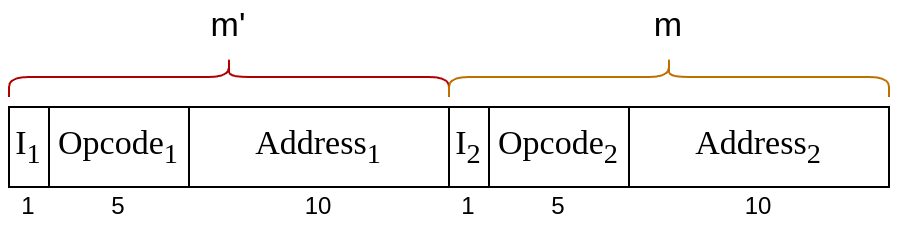

The diagram above was exported from draw.io. Its source (the exported page's mxGraphModel, read from the mxfile embedded in the PNG):
<mxGraphModel dx="548" dy="367" grid="1" gridSize="10" guides="1" tooltips="1" connect="1" arrows="1" fold="1" page="1" pageScale="1" pageWidth="850" pageHeight="1100" math="0" shadow="0">
  <root>
    <mxCell id="0" />
    <mxCell id="1" parent="0" />
    <mxCell id="eEW56Rq4yhPmg9NHGjEk-1" value="I&lt;sub&gt;1&lt;/sub&gt;" style="rounded=0;whiteSpace=wrap;html=1;fontFamily=Georgia;fontSize=17;" parent="1" vertex="1">
      <mxGeometry x="210" y="280" width="20" height="40" as="geometry" />
    </mxCell>
    <mxCell id="eEW56Rq4yhPmg9NHGjEk-2" value="Opcode&lt;sub&gt;1&lt;/sub&gt;" style="rounded=0;whiteSpace=wrap;html=1;fontFamily=Georgia;fontSize=17;" parent="1" vertex="1">
      <mxGeometry x="230" y="280" width="70" height="40" as="geometry" />
    </mxCell>
    <mxCell id="eEW56Rq4yhPmg9NHGjEk-3" value="Address&lt;sub&gt;1&lt;/sub&gt;" style="rounded=0;whiteSpace=wrap;html=1;fontFamily=Georgia;fontSize=17;" parent="1" vertex="1">
      <mxGeometry x="300" y="280" width="130" height="40" as="geometry" />
    </mxCell>
    <mxCell id="eEW56Rq4yhPmg9NHGjEk-4" value="1" style="text;html=1;align=center;verticalAlign=middle;whiteSpace=wrap;rounded=0;" parent="1" vertex="1">
      <mxGeometry x="210" y="320" width="20" height="20" as="geometry" />
    </mxCell>
    <mxCell id="eEW56Rq4yhPmg9NHGjEk-6" value="5" style="text;html=1;align=center;verticalAlign=middle;whiteSpace=wrap;rounded=0;" parent="1" vertex="1">
      <mxGeometry x="255" y="320" width="20" height="20" as="geometry" />
    </mxCell>
    <mxCell id="eEW56Rq4yhPmg9NHGjEk-7" value="10" style="text;html=1;align=center;verticalAlign=middle;whiteSpace=wrap;rounded=0;" parent="1" vertex="1">
      <mxGeometry x="355" y="320" width="20" height="20" as="geometry" />
    </mxCell>
    <mxCell id="id1m0XTKQWa_CtKYjHnh-1" value="I&lt;sub&gt;2&lt;/sub&gt;" style="rounded=0;whiteSpace=wrap;html=1;fontFamily=Georgia;fontSize=17;" vertex="1" parent="1">
      <mxGeometry x="430" y="280" width="20" height="40" as="geometry" />
    </mxCell>
    <mxCell id="id1m0XTKQWa_CtKYjHnh-2" value="Opcode&lt;sub&gt;2&lt;/sub&gt;" style="rounded=0;whiteSpace=wrap;html=1;fontFamily=Georgia;fontSize=17;" vertex="1" parent="1">
      <mxGeometry x="450" y="280" width="70" height="40" as="geometry" />
    </mxCell>
    <mxCell id="id1m0XTKQWa_CtKYjHnh-3" value="Address&lt;sub&gt;2&lt;/sub&gt;" style="rounded=0;whiteSpace=wrap;html=1;fontFamily=Georgia;fontSize=17;" vertex="1" parent="1">
      <mxGeometry x="520" y="280" width="130" height="40" as="geometry" />
    </mxCell>
    <mxCell id="id1m0XTKQWa_CtKYjHnh-4" value="1" style="text;html=1;align=center;verticalAlign=middle;whiteSpace=wrap;rounded=0;" vertex="1" parent="1">
      <mxGeometry x="430" y="320" width="20" height="20" as="geometry" />
    </mxCell>
    <mxCell id="id1m0XTKQWa_CtKYjHnh-5" value="5" style="text;html=1;align=center;verticalAlign=middle;whiteSpace=wrap;rounded=0;" vertex="1" parent="1">
      <mxGeometry x="475" y="320" width="20" height="20" as="geometry" />
    </mxCell>
    <mxCell id="id1m0XTKQWa_CtKYjHnh-6" value="10" style="text;html=1;align=center;verticalAlign=middle;whiteSpace=wrap;rounded=0;" vertex="1" parent="1">
      <mxGeometry x="575" y="320" width="20" height="20" as="geometry" />
    </mxCell>
    <mxCell id="id1m0XTKQWa_CtKYjHnh-7" value="" style="shape=curlyBracket;whiteSpace=wrap;html=1;rounded=1;flipH=1;labelPosition=right;verticalLabelPosition=middle;align=left;verticalAlign=middle;rotation=-90;fillColor=#e51400;fontColor=#ffffff;strokeColor=#B20000;" vertex="1" parent="1">
      <mxGeometry x="310" y="155" width="20" height="220" as="geometry" />
    </mxCell>
    <mxCell id="id1m0XTKQWa_CtKYjHnh-8" value="" style="shape=curlyBracket;whiteSpace=wrap;html=1;rounded=1;flipH=1;labelPosition=right;verticalLabelPosition=middle;align=left;verticalAlign=middle;rotation=-90;fillColor=#f0a30a;strokeColor=#BD7000;fontColor=#000000;" vertex="1" parent="1">
      <mxGeometry x="530" y="155" width="20" height="220" as="geometry" />
    </mxCell>
    <mxCell id="id1m0XTKQWa_CtKYjHnh-9" value="m'" style="text;html=1;align=center;verticalAlign=middle;whiteSpace=wrap;rounded=0;fontSize=17;" vertex="1" parent="1">
      <mxGeometry x="310" y="230" width="20" height="20" as="geometry" />
    </mxCell>
    <mxCell id="id1m0XTKQWa_CtKYjHnh-10" value="m" style="text;html=1;align=center;verticalAlign=middle;whiteSpace=wrap;rounded=0;fontSize=17;" vertex="1" parent="1">
      <mxGeometry x="530" y="230" width="20" height="20" as="geometry" />
    </mxCell>
  </root>
</mxGraphModel>